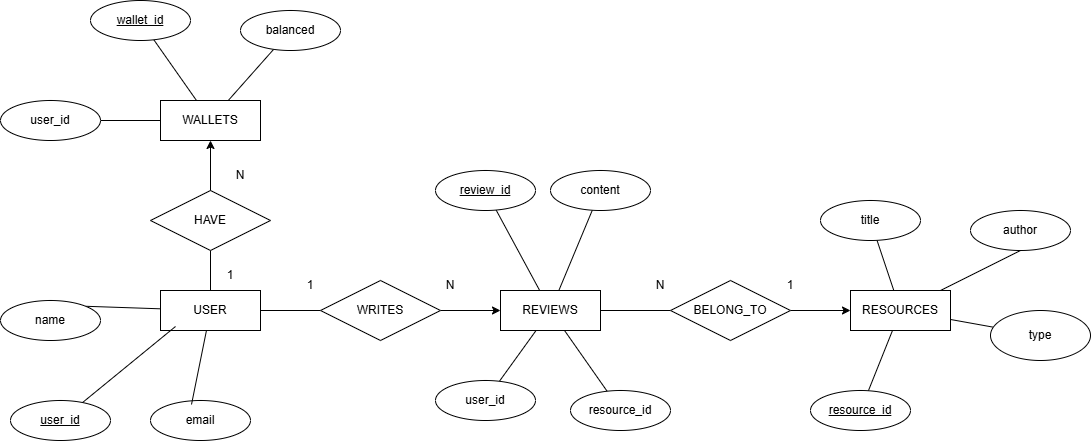

The diagram above was exported from draw.io. Its source (the exported page's mxGraphModel, read from the mxfile embedded in the PNG):
<mxGraphModel dx="2445" dy="874" grid="1" gridSize="10" guides="1" tooltips="1" connect="1" arrows="1" fold="1" page="1" pageScale="1" pageWidth="850" pageHeight="1100" math="0" shadow="0">
  <root>
    <mxCell id="0" />
    <mxCell id="1" parent="0" />
    <mxCell id="bj79K816agF9a5PNi6nT-5" edge="1" parent="1" source="bj79K816agF9a5PNi6nT-1" style="rounded=0;orthogonalLoop=1;jettySize=auto;html=1;endArrow=none;endFill=0;" target="bj79K816agF9a5PNi6nT-4">
      <mxGeometry relative="1" as="geometry" />
    </mxCell>
    <mxCell id="bj79K816agF9a5PNi6nT-11" edge="1" parent="1" source="bj79K816agF9a5PNi6nT-1" style="rounded=0;orthogonalLoop=1;jettySize=auto;html=1;endArrow=none;endFill=0;" target="bj79K816agF9a5PNi6nT-12">
      <mxGeometry relative="1" as="geometry">
        <mxPoint x="100" y="310" as="targetPoint" />
      </mxGeometry>
    </mxCell>
    <mxCell id="UQW3KFC-YhnTjINzCwo5-6" edge="1" parent="1" source="bj79K816agF9a5PNi6nT-1" style="rounded=0;orthogonalLoop=1;jettySize=auto;html=1;entryX=1;entryY=0;entryDx=0;entryDy=0;endArrow=none;endFill=0;" target="UQW3KFC-YhnTjINzCwo5-4">
      <mxGeometry relative="1" as="geometry" />
    </mxCell>
    <mxCell id="bj79K816agF9a5PNi6nT-1" parent="1" style="whiteSpace=wrap;html=1;align=center;" value="USER" vertex="1">
      <mxGeometry height="40" width="100" x="50" y="390" as="geometry" />
    </mxCell>
    <mxCell id="bj79K816agF9a5PNi6nT-8" edge="1" parent="1" source="bj79K816agF9a5PNi6nT-2" style="rounded=0;orthogonalLoop=1;jettySize=auto;html=1;endArrow=none;endFill=0;" target="bj79K816agF9a5PNi6nT-9">
      <mxGeometry relative="1" as="geometry">
        <mxPoint x="520" y="410" as="targetPoint" />
      </mxGeometry>
    </mxCell>
    <mxCell id="UQW3KFC-YhnTjINzCwo5-24" edge="1" parent="1" source="bj79K816agF9a5PNi6nT-2" style="rounded=0;orthogonalLoop=1;jettySize=auto;html=1;endArrow=none;endFill=0;" target="UQW3KFC-YhnTjINzCwo5-25">
      <mxGeometry relative="1" as="geometry">
        <mxPoint x="400" y="310" as="targetPoint" />
      </mxGeometry>
    </mxCell>
    <mxCell id="UQW3KFC-YhnTjINzCwo5-26" edge="1" parent="1" source="bj79K816agF9a5PNi6nT-2" style="rounded=0;orthogonalLoop=1;jettySize=auto;html=1;endArrow=none;endFill=0;" target="UQW3KFC-YhnTjINzCwo5-27">
      <mxGeometry relative="1" as="geometry">
        <mxPoint x="490" y="290" as="targetPoint" />
      </mxGeometry>
    </mxCell>
    <mxCell id="UQW3KFC-YhnTjINzCwo5-28" edge="1" parent="1" source="bj79K816agF9a5PNi6nT-2" style="rounded=0;orthogonalLoop=1;jettySize=auto;html=1;endArrow=none;endFill=0;" target="UQW3KFC-YhnTjINzCwo5-29">
      <mxGeometry relative="1" as="geometry">
        <mxPoint x="400" y="490" as="targetPoint" />
      </mxGeometry>
    </mxCell>
    <mxCell id="UQW3KFC-YhnTjINzCwo5-31" edge="1" parent="1" source="bj79K816agF9a5PNi6nT-2" style="rounded=0;orthogonalLoop=1;jettySize=auto;html=1;endArrow=none;endFill=0;" target="UQW3KFC-YhnTjINzCwo5-30">
      <mxGeometry relative="1" as="geometry" />
    </mxCell>
    <mxCell id="bj79K816agF9a5PNi6nT-2" parent="1" style="whiteSpace=wrap;html=1;align=center;" value="REVIEWS" vertex="1">
      <mxGeometry height="40" width="100" x="390" y="390" as="geometry" />
    </mxCell>
    <mxCell id="bj79K816agF9a5PNi6nT-6" edge="1" parent="1" source="bj79K816agF9a5PNi6nT-4" style="rounded=0;orthogonalLoop=1;jettySize=auto;html=1;entryX=0;entryY=0.5;entryDx=0;entryDy=0;" target="bj79K816agF9a5PNi6nT-2">
      <mxGeometry relative="1" as="geometry" />
    </mxCell>
    <mxCell id="bj79K816agF9a5PNi6nT-4" parent="1" style="shape=rhombus;perimeter=rhombusPerimeter;whiteSpace=wrap;html=1;align=center;" value="WRITES" vertex="1">
      <mxGeometry height="60" width="120" x="210" y="380" as="geometry" />
    </mxCell>
    <mxCell id="UQW3KFC-YhnTjINzCwo5-15" edge="1" parent="1" source="bj79K816agF9a5PNi6nT-7" style="rounded=0;orthogonalLoop=1;jettySize=auto;html=1;endArrow=none;endFill=0;" target="UQW3KFC-YhnTjINzCwo5-16">
      <mxGeometry relative="1" as="geometry">
        <mxPoint x="760" y="320" as="targetPoint" />
      </mxGeometry>
    </mxCell>
    <mxCell id="UQW3KFC-YhnTjINzCwo5-17" edge="1" parent="1" source="bj79K816agF9a5PNi6nT-7" style="rounded=0;orthogonalLoop=1;jettySize=auto;html=1;endArrow=none;endFill=0;" target="UQW3KFC-YhnTjINzCwo5-18">
      <mxGeometry relative="1" as="geometry">
        <mxPoint x="750" y="510" as="targetPoint" />
      </mxGeometry>
    </mxCell>
    <mxCell id="UQW3KFC-YhnTjINzCwo5-19" edge="1" parent="1" source="bj79K816agF9a5PNi6nT-7" style="rounded=0;orthogonalLoop=1;jettySize=auto;html=1;entryX=0.5;entryY=1;entryDx=0;entryDy=0;endArrow=none;endFill=0;" target="UQW3KFC-YhnTjINzCwo5-21">
      <mxGeometry relative="1" as="geometry">
        <mxPoint x="860" y="410" as="targetPoint" />
      </mxGeometry>
    </mxCell>
    <mxCell id="UQW3KFC-YhnTjINzCwo5-22" edge="1" parent="1" source="bj79K816agF9a5PNi6nT-7" style="rounded=0;orthogonalLoop=1;jettySize=auto;html=1;endArrow=none;endFill=0;" target="UQW3KFC-YhnTjINzCwo5-23">
      <mxGeometry relative="1" as="geometry">
        <mxPoint x="900" y="420" as="targetPoint" />
      </mxGeometry>
    </mxCell>
    <mxCell id="bj79K816agF9a5PNi6nT-7" parent="1" style="whiteSpace=wrap;html=1;align=center;" value="RESOURCES" vertex="1">
      <mxGeometry height="40" width="100" x="740" y="390" as="geometry" />
    </mxCell>
    <mxCell id="bj79K816agF9a5PNi6nT-10" edge="1" parent="1" source="bj79K816agF9a5PNi6nT-9" style="rounded=0;orthogonalLoop=1;jettySize=auto;html=1;" target="bj79K816agF9a5PNi6nT-7">
      <mxGeometry relative="1" as="geometry" />
    </mxCell>
    <mxCell id="bj79K816agF9a5PNi6nT-9" parent="1" style="shape=rhombus;perimeter=rhombusPerimeter;whiteSpace=wrap;html=1;align=center;" value="BELONG_TO" vertex="1">
      <mxGeometry height="60" width="120" x="560" y="380" as="geometry" />
    </mxCell>
    <mxCell id="bj79K816agF9a5PNi6nT-13" edge="1" parent="1" source="bj79K816agF9a5PNi6nT-12" style="edgeStyle=orthogonalEdgeStyle;rounded=0;orthogonalLoop=1;jettySize=auto;html=1;" target="bj79K816agF9a5PNi6nT-14">
      <mxGeometry relative="1" as="geometry">
        <mxPoint x="100" y="220" as="targetPoint" />
      </mxGeometry>
    </mxCell>
    <mxCell id="bj79K816agF9a5PNi6nT-12" parent="1" style="shape=rhombus;perimeter=rhombusPerimeter;whiteSpace=wrap;html=1;align=center;" value="HAVE" vertex="1">
      <mxGeometry height="60" width="120" x="40" y="290" as="geometry" />
    </mxCell>
    <mxCell id="UQW3KFC-YhnTjINzCwo5-34" edge="1" parent="1" source="bj79K816agF9a5PNi6nT-14" style="rounded=0;orthogonalLoop=1;jettySize=auto;html=1;endArrow=none;endFill=0;" target="UQW3KFC-YhnTjINzCwo5-35">
      <mxGeometry relative="1" as="geometry">
        <mxPoint x="170" y="140" as="targetPoint" />
      </mxGeometry>
    </mxCell>
    <mxCell id="UQW3KFC-YhnTjINzCwo5-36" edge="1" parent="1" source="bj79K816agF9a5PNi6nT-14" style="rounded=0;orthogonalLoop=1;jettySize=auto;html=1;endArrow=none;endFill=0;" target="UQW3KFC-YhnTjINzCwo5-37">
      <mxGeometry relative="1" as="geometry">
        <mxPoint x="-10" y="220" as="targetPoint" />
      </mxGeometry>
    </mxCell>
    <mxCell id="bj79K816agF9a5PNi6nT-14" parent="1" style="whiteSpace=wrap;html=1;align=center;" value="WALLETS" vertex="1">
      <mxGeometry height="40" width="100" x="50" y="200" as="geometry" />
    </mxCell>
    <mxCell id="UQW3KFC-YhnTjINzCwo5-2" parent="1" style="ellipse;whiteSpace=wrap;html=1;align=center;fontStyle=4;" value="user_id" vertex="1">
      <mxGeometry height="40" width="100" x="-100" y="500" as="geometry" />
    </mxCell>
    <mxCell id="UQW3KFC-YhnTjINzCwo5-4" parent="1" style="ellipse;whiteSpace=wrap;html=1;align=center;" value="name" vertex="1">
      <mxGeometry height="40" width="100" x="-110" y="400" as="geometry" />
    </mxCell>
    <mxCell id="UQW3KFC-YhnTjINzCwo5-5" parent="1" style="ellipse;whiteSpace=wrap;html=1;align=center;" value="email" vertex="1">
      <mxGeometry height="40" width="100" x="40" y="500" as="geometry" />
    </mxCell>
    <mxCell id="UQW3KFC-YhnTjINzCwo5-7" edge="1" parent="1" source="bj79K816agF9a5PNi6nT-1" style="rounded=0;orthogonalLoop=1;jettySize=auto;html=1;entryX=0.41;entryY=0.1;entryDx=0;entryDy=0;entryPerimeter=0;endArrow=none;endFill=0;" target="UQW3KFC-YhnTjINzCwo5-5">
      <mxGeometry relative="1" as="geometry" />
    </mxCell>
    <mxCell id="UQW3KFC-YhnTjINzCwo5-8" edge="1" parent="1" source="UQW3KFC-YhnTjINzCwo5-2" style="rounded=0;orthogonalLoop=1;jettySize=auto;html=1;entryX=0.15;entryY=0.9;entryDx=0;entryDy=0;entryPerimeter=0;endArrow=none;endFill=0;" target="bj79K816agF9a5PNi6nT-1">
      <mxGeometry relative="1" as="geometry" />
    </mxCell>
    <mxCell id="UQW3KFC-YhnTjINzCwo5-9" parent="1" style="text;html=1;whiteSpace=wrap;strokeColor=none;fillColor=none;align=center;verticalAlign=middle;rounded=0;" value="1" vertex="1">
      <mxGeometry height="30" width="60" x="170" y="370" as="geometry" />
    </mxCell>
    <mxCell id="UQW3KFC-YhnTjINzCwo5-10" parent="1" style="text;html=1;whiteSpace=wrap;strokeColor=none;fillColor=none;align=center;verticalAlign=middle;rounded=0;" value="N" vertex="1">
      <mxGeometry height="30" width="60" x="310" y="370" as="geometry" />
    </mxCell>
    <mxCell id="UQW3KFC-YhnTjINzCwo5-11" parent="1" style="text;html=1;whiteSpace=wrap;strokeColor=none;fillColor=none;align=center;verticalAlign=middle;rounded=0;" value="N" vertex="1">
      <mxGeometry height="30" width="60" x="520" y="370" as="geometry" />
    </mxCell>
    <mxCell id="UQW3KFC-YhnTjINzCwo5-12" parent="1" style="text;html=1;whiteSpace=wrap;strokeColor=none;fillColor=none;align=center;verticalAlign=middle;rounded=0;" value="1" vertex="1">
      <mxGeometry height="30" width="60" x="650" y="370" as="geometry" />
    </mxCell>
    <mxCell id="UQW3KFC-YhnTjINzCwo5-13" parent="1" style="text;html=1;whiteSpace=wrap;strokeColor=none;fillColor=none;align=center;verticalAlign=middle;rounded=0;" value="1" vertex="1">
      <mxGeometry height="30" width="60" x="90" y="360" as="geometry" />
    </mxCell>
    <mxCell id="UQW3KFC-YhnTjINzCwo5-14" parent="1" style="text;html=1;whiteSpace=wrap;strokeColor=none;fillColor=none;align=center;verticalAlign=middle;rounded=0;" value="N" vertex="1">
      <mxGeometry height="30" width="60" x="100" y="260" as="geometry" />
    </mxCell>
    <mxCell id="UQW3KFC-YhnTjINzCwo5-16" parent="1" style="ellipse;whiteSpace=wrap;html=1;align=center;" value="title" vertex="1">
      <mxGeometry height="40" width="100" x="710" y="300" as="geometry" />
    </mxCell>
    <mxCell id="UQW3KFC-YhnTjINzCwo5-18" parent="1" style="ellipse;whiteSpace=wrap;html=1;align=center;fontStyle=4;" value="resource_id" vertex="1">
      <mxGeometry height="40" width="100" x="700" y="490" as="geometry" />
    </mxCell>
    <mxCell id="UQW3KFC-YhnTjINzCwo5-21" parent="1" style="ellipse;whiteSpace=wrap;html=1;align=center;" value="author" vertex="1">
      <mxGeometry height="40" width="100" x="860" y="310" as="geometry" />
    </mxCell>
    <mxCell id="UQW3KFC-YhnTjINzCwo5-23" parent="1" style="ellipse;whiteSpace=wrap;html=1;align=center;" value="type" vertex="1">
      <mxGeometry height="50" width="100" x="880" y="410" as="geometry" />
    </mxCell>
    <mxCell id="UQW3KFC-YhnTjINzCwo5-25" parent="1" style="ellipse;whiteSpace=wrap;html=1;align=center;fontStyle=4;" value="review_id" vertex="1">
      <mxGeometry height="40" width="100" x="325" y="270" as="geometry" />
    </mxCell>
    <mxCell id="UQW3KFC-YhnTjINzCwo5-27" parent="1" style="ellipse;whiteSpace=wrap;html=1;align=center;" value="content" vertex="1">
      <mxGeometry height="40" width="100" x="440" y="270" as="geometry" />
    </mxCell>
    <mxCell id="UQW3KFC-YhnTjINzCwo5-29" parent="1" style="ellipse;whiteSpace=wrap;html=1;align=center;" value="user_id" vertex="1">
      <mxGeometry height="40" width="100" x="325" y="480" as="geometry" />
    </mxCell>
    <mxCell id="UQW3KFC-YhnTjINzCwo5-30" parent="1" style="ellipse;whiteSpace=wrap;html=1;align=center;" value="resource_id" vertex="1">
      <mxGeometry height="40" width="100" x="460" y="490" as="geometry" />
    </mxCell>
    <mxCell id="UQW3KFC-YhnTjINzCwo5-33" edge="1" parent="1" source="UQW3KFC-YhnTjINzCwo5-32" style="rounded=0;orthogonalLoop=1;jettySize=auto;html=1;endArrow=none;endFill=0;" target="bj79K816agF9a5PNi6nT-14">
      <mxGeometry relative="1" as="geometry" />
    </mxCell>
    <mxCell id="UQW3KFC-YhnTjINzCwo5-32" parent="1" style="ellipse;whiteSpace=wrap;html=1;align=center;fontStyle=4;" value="wallet_id" vertex="1">
      <mxGeometry height="40" width="100" x="-20" y="100" as="geometry" />
    </mxCell>
    <mxCell id="UQW3KFC-YhnTjINzCwo5-35" parent="1" style="ellipse;whiteSpace=wrap;html=1;align=center;" value="balanced" vertex="1">
      <mxGeometry height="40" width="100" x="130" y="110" as="geometry" />
    </mxCell>
    <mxCell id="UQW3KFC-YhnTjINzCwo5-37" parent="1" style="ellipse;whiteSpace=wrap;html=1;align=center;" value="user_id" vertex="1">
      <mxGeometry height="40" width="100" x="-110" y="200" as="geometry" />
    </mxCell>
  </root>
</mxGraphModel>